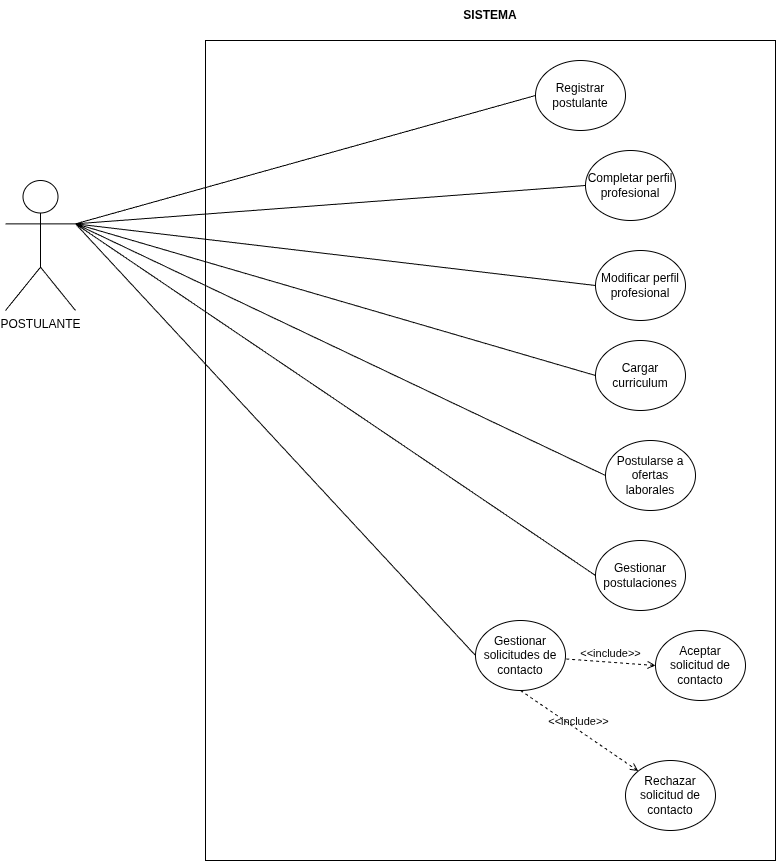

The diagram above was exported from draw.io. Its source (the exported page's mxGraphModel, read from the mxfile embedded in the PNG):
<mxGraphModel dx="1323" dy="880" grid="1" gridSize="10" guides="1" tooltips="1" connect="1" arrows="1" fold="1" page="1" pageScale="1" pageWidth="850" pageHeight="1100" math="0" shadow="0">
  <root>
    <mxCell id="0" />
    <mxCell id="1" parent="0" />
    <mxCell id="QrVqyIz83MZmCAC3pQ-N-1" parent="1" style="shape=umlActor;verticalLabelPosition=bottom;verticalAlign=top;html=1;outlineConnect=0;" value="POSTULANTE" vertex="1">
      <mxGeometry height="130" width="70" x="120" y="360" as="geometry" />
    </mxCell>
    <mxCell id="QrVqyIz83MZmCAC3pQ-N-2" parent="1" style="whiteSpace=wrap;html=1;" value="" vertex="1">
      <mxGeometry height="820" width="570" x="320" y="220" as="geometry" />
    </mxCell>
    <mxCell id="QrVqyIz83MZmCAC3pQ-N-3" parent="1" style="text;html=1;whiteSpace=wrap;strokeColor=none;fillColor=none;align=center;verticalAlign=middle;rounded=0;" value="&lt;b&gt;SISTEMA&lt;/b&gt;" vertex="1">
      <mxGeometry height="30" width="60" x="575" y="180" as="geometry" />
    </mxCell>
    <mxCell id="QrVqyIz83MZmCAC3pQ-N-9" parent="1" style="ellipse;whiteSpace=wrap;html=1;" value="Registrar postulante" vertex="1">
      <mxGeometry height="70" width="90" x="650" y="240" as="geometry" />
    </mxCell>
    <mxCell id="QrVqyIz83MZmCAC3pQ-N-10" parent="1" style="ellipse;whiteSpace=wrap;html=1;" value="Completar perfil profesional" vertex="1">
      <mxGeometry height="70" width="90" x="700" y="330" as="geometry" />
    </mxCell>
    <mxCell id="QrVqyIz83MZmCAC3pQ-N-11" parent="1" style="ellipse;whiteSpace=wrap;html=1;" value="Modificar perfil profesional" vertex="1">
      <mxGeometry height="70" width="90" x="710" y="430" as="geometry" />
    </mxCell>
    <mxCell id="QrVqyIz83MZmCAC3pQ-N-12" parent="1" style="ellipse;whiteSpace=wrap;html=1;" value="Cargar curriculum" vertex="1">
      <mxGeometry height="70" width="90" x="710" y="520" as="geometry" />
    </mxCell>
    <mxCell id="QrVqyIz83MZmCAC3pQ-N-13" parent="1" style="ellipse;whiteSpace=wrap;html=1;" value="Postularse a ofertas laborales" vertex="1">
      <mxGeometry height="70" width="90" x="720" y="620" as="geometry" />
    </mxCell>
    <mxCell id="QrVqyIz83MZmCAC3pQ-N-15" parent="1" style="ellipse;whiteSpace=wrap;html=1;" value="Gestionar postulaciones" vertex="1">
      <mxGeometry height="70" width="90" x="710" y="720" as="geometry" />
    </mxCell>
    <mxCell id="H756Ay3XvWQpyMeIu5Lj-1" parent="1" style="ellipse;whiteSpace=wrap;html=1;" value="Gestionar solicitudes de contacto" vertex="1">
      <mxGeometry height="70" width="90" x="590" y="800" as="geometry" />
    </mxCell>
    <mxCell id="e7ya1ljZa3rqIl81VvZO-1" edge="1" parent="1" source="QrVqyIz83MZmCAC3pQ-N-1" style="endArrow=none;html=1;rounded=0;entryX=0;entryY=0.5;entryDx=0;entryDy=0;exitX=1;exitY=0.3333333333333333;exitDx=0;exitDy=0;exitPerimeter=0;" target="QrVqyIz83MZmCAC3pQ-N-9" value="">
      <mxGeometry height="50" relative="1" width="50" as="geometry">
        <mxPoint x="520" y="550" as="sourcePoint" />
        <mxPoint x="570" y="500" as="targetPoint" />
      </mxGeometry>
    </mxCell>
    <mxCell id="e7ya1ljZa3rqIl81VvZO-2" edge="1" parent="1" source="QrVqyIz83MZmCAC3pQ-N-1" style="endArrow=none;html=1;rounded=0;entryX=0;entryY=0.5;entryDx=0;entryDy=0;exitX=1;exitY=0.3333333333333333;exitDx=0;exitDy=0;exitPerimeter=0;" target="QrVqyIz83MZmCAC3pQ-N-10" value="">
      <mxGeometry height="50" relative="1" width="50" as="geometry">
        <mxPoint x="520" y="550" as="sourcePoint" />
        <mxPoint x="570" y="500" as="targetPoint" />
      </mxGeometry>
    </mxCell>
    <mxCell id="e7ya1ljZa3rqIl81VvZO-3" edge="1" parent="1" source="QrVqyIz83MZmCAC3pQ-N-1" style="endArrow=none;html=1;rounded=0;entryX=0;entryY=0.5;entryDx=0;entryDy=0;exitX=1;exitY=0.3333333333333333;exitDx=0;exitDy=0;exitPerimeter=0;" target="QrVqyIz83MZmCAC3pQ-N-11" value="">
      <mxGeometry height="50" relative="1" width="50" as="geometry">
        <mxPoint x="520" y="550" as="sourcePoint" />
        <mxPoint x="570" y="500" as="targetPoint" />
      </mxGeometry>
    </mxCell>
    <mxCell id="e7ya1ljZa3rqIl81VvZO-4" edge="1" parent="1" source="QrVqyIz83MZmCAC3pQ-N-1" style="endArrow=none;html=1;rounded=0;entryX=0;entryY=0.5;entryDx=0;entryDy=0;exitX=1;exitY=0.3333333333333333;exitDx=0;exitDy=0;exitPerimeter=0;" target="QrVqyIz83MZmCAC3pQ-N-12" value="">
      <mxGeometry height="50" relative="1" width="50" as="geometry">
        <mxPoint x="190" y="410" as="sourcePoint" />
        <mxPoint x="570" y="500" as="targetPoint" />
      </mxGeometry>
    </mxCell>
    <mxCell id="e7ya1ljZa3rqIl81VvZO-5" edge="1" parent="1" source="QrVqyIz83MZmCAC3pQ-N-1" style="endArrow=none;html=1;rounded=0;entryX=0;entryY=0.5;entryDx=0;entryDy=0;exitX=1;exitY=0.3333333333333333;exitDx=0;exitDy=0;exitPerimeter=0;" target="QrVqyIz83MZmCAC3pQ-N-13" value="">
      <mxGeometry height="50" relative="1" width="50" as="geometry">
        <mxPoint x="520" y="490" as="sourcePoint" />
        <mxPoint x="570" y="440" as="targetPoint" />
      </mxGeometry>
    </mxCell>
    <mxCell id="e7ya1ljZa3rqIl81VvZO-6" edge="1" parent="1" source="QrVqyIz83MZmCAC3pQ-N-1" style="endArrow=none;html=1;rounded=0;entryX=0;entryY=0.5;entryDx=0;entryDy=0;exitX=1;exitY=0.3333333333333333;exitDx=0;exitDy=0;exitPerimeter=0;" target="QrVqyIz83MZmCAC3pQ-N-15" value="">
      <mxGeometry height="50" relative="1" width="50" as="geometry">
        <mxPoint x="200" y="410" as="sourcePoint" />
        <mxPoint x="570" y="650" as="targetPoint" />
      </mxGeometry>
    </mxCell>
    <mxCell id="e7ya1ljZa3rqIl81VvZO-7" edge="1" parent="1" source="QrVqyIz83MZmCAC3pQ-N-1" style="endArrow=none;html=1;rounded=0;entryX=0;entryY=0.5;entryDx=0;entryDy=0;exitX=1;exitY=0.3333333333333333;exitDx=0;exitDy=0;exitPerimeter=0;" target="H756Ay3XvWQpyMeIu5Lj-1" value="">
      <mxGeometry height="50" relative="1" width="50" as="geometry">
        <mxPoint x="190" y="410" as="sourcePoint" />
        <mxPoint x="590" y="570" as="targetPoint" />
      </mxGeometry>
    </mxCell>
    <mxCell id="e7ya1ljZa3rqIl81VvZO-8" edge="1" parent="1" source="H756Ay3XvWQpyMeIu5Lj-1" style="html=1;verticalAlign=bottom;labelBackgroundColor=none;endArrow=open;endFill=0;dashed=1;rounded=0;exitX=1.008;exitY=0.55;exitDx=0;exitDy=0;exitPerimeter=0;entryX=0;entryY=0.5;entryDx=0;entryDy=0;" target="e7ya1ljZa3rqIl81VvZO-9" value="&amp;lt;&amp;lt;include&amp;gt;&amp;gt;">
      <mxGeometry relative="1" width="160" as="geometry">
        <mxPoint x="600" y="910" as="sourcePoint" />
        <mxPoint x="760" y="910" as="targetPoint" />
      </mxGeometry>
    </mxCell>
    <mxCell id="e7ya1ljZa3rqIl81VvZO-9" parent="1" style="ellipse;whiteSpace=wrap;html=1;" value="Aceptar solicitud de contacto" vertex="1">
      <mxGeometry height="70" width="90" x="770" y="810" as="geometry" />
    </mxCell>
    <mxCell id="e7ya1ljZa3rqIl81VvZO-10" parent="1" style="ellipse;whiteSpace=wrap;html=1;" value="Rechazar solicitud de contacto" vertex="1">
      <mxGeometry height="70" width="90" x="740" y="940" as="geometry" />
    </mxCell>
    <mxCell id="e7ya1ljZa3rqIl81VvZO-11" edge="1" parent="1" source="H756Ay3XvWQpyMeIu5Lj-1" style="html=1;verticalAlign=bottom;labelBackgroundColor=none;endArrow=open;endFill=0;dashed=1;rounded=0;entryX=0;entryY=0;entryDx=0;entryDy=0;exitX=0.5;exitY=1;exitDx=0;exitDy=0;" target="e7ya1ljZa3rqIl81VvZO-10" value="&amp;lt;&amp;lt;include&amp;gt;&amp;gt;">
      <mxGeometry relative="1" width="160" as="geometry">
        <mxPoint x="610" y="890" as="sourcePoint" />
        <mxPoint x="770" y="890" as="targetPoint" />
      </mxGeometry>
    </mxCell>
  </root>
</mxGraphModel>